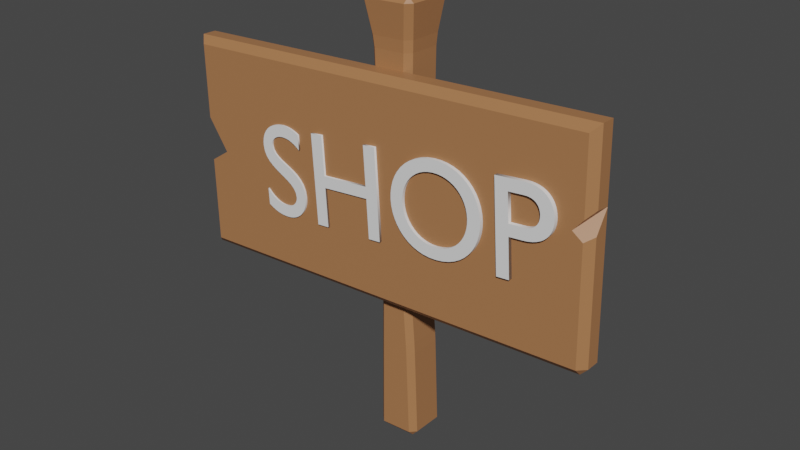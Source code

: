 # Source: Cedula.blend  (saved by Blender 3.0.42; exported with 4.5.12 LTS)
import bpy
from mathutils import Matrix  # noqa: F401  (used for matrix-valued properties, if any)

bpy.ops.wm.read_factory_settings(use_empty=True)
scene = bpy.context.scene
scene.name = 'Scene'

# ---- collections
col_collection = bpy.data.collections.new('Collection'); scene.collection.children.link(col_collection)

# ---- materials (node trees are filled in below, after node groups)
mat_material = bpy.data.materials.new('Material')
mat_material.alpha_threshold = 0.0
mat_material.use_transparent_shadow = False
mat_material.roughness = 0.5
mat_material.line_color = (0.0, 0.0, 0.0, 1.0)

# ---- material node trees
mat_material.use_nodes = True; mat_material.node_tree.nodes.clear()
_N = mat_material.node_tree.nodes; _L = mat_material.node_tree.links
n0 = _N.new('ShaderNodeOutputMaterial'); n0.name = 'Material Output'; n0.location = (300, 300)
n1 = _N.new('ShaderNodeBsdfPrincipled'); n1.name = 'Principled BSDF'; n1.location = (10, 300)
n1.distribution = 'GGX'
n1.subsurface_method = 'RANDOM_WALK_SKIN'
n1.inputs[0].default_value = (0.402, 0.1781, 0.0737, 1.0)
n1.inputs[3].default_value = 1.45
n1.inputs[27].default_value = (0.0, 0.0, 0.0, 1.0)
n1.inputs[28].default_value = 1.0
_L.new(n1.outputs[0], n0.inputs[0])
n0.is_active_output = True

# ---- world
world_world = bpy.data.worlds.new('World'); scene.world = world_world
world_world.use_nodes = True; world_world.node_tree.nodes.clear()
_N = world_world.node_tree.nodes; _L = world_world.node_tree.links
n0 = _N.new('ShaderNodeOutputWorld'); n0.name = 'World Output'; n0.location = (300, 300)
n1 = _N.new('ShaderNodeBackground'); n1.name = 'Background'; n1.location = (10, 300)
n1.inputs[0].default_value = (0.05088, 0.05088, 0.05088, 1.0)
_L.new(n1.outputs[0], n0.inputs[0])
n0.is_active_output = True
world_world.color = (0.05088, 0.05088, 0.05088)
world_world.use_sun_shadow = False
world_world.sun_shadow_jitter_overblur = 0.0

# ---- meshes
me_cube_001 = bpy.data.meshes.new('Cube.001')
me_cube_001.from_pydata([(-0.09933, -0.07331, 0.02669), (-0.07331, -0.07331, 0.0), (-0.07263, -0.1, 0.02669), (-0.09905, -0.126, 1.974), (-0.1033, -0.1033, 2.0), (-0.126, -0.09905, 1.974), (-0.07331, 0.07331, 0.0), (-0.09933, 0.07331, 0.02669), (-0.07263, 0.1, 0.02669), (-0.126, 0.09905, 1.974), (-0.1033, 0.1033, 2.0), (-0.09905, 0.126, 1.974), (0.07331, -0.07331, 0.0), (0.09945, -0.07331, 0.02669), (0.07275, -0.1, 0.02669), (0.126, -0.09905, 1.974), (0.1033, -0.1033, 2.0), (0.09905, -0.126, 1.974), (0.07331, 0.07331, 0.0), (0.07275, 0.1, 0.02669), (0.09945, 0.07331, 0.02669), (0.09905, 0.126, 1.974), (0.1033, 0.1033, 2.0), (0.126, 0.09905, 1.974), (-0.104, -0.07697, 1.826), (-0.09938, -0.07331, 1.773), (-0.07268, -0.1, 1.773), (-0.07697, -0.104, 1.826), (-0.104, 0.07697, 1.826), (-0.07697, 0.104, 1.826), (-0.07268, 0.1, 1.773), (-0.09938, 0.07331, 1.773), (0.07697, 0.104, 1.826), (0.104, 0.07697, 1.826), (0.0992, 0.07331, 1.773), (0.07249, 0.1, 1.773), (0.104, -0.07697, 1.826), (0.07697, -0.104, 1.826), (0.07249, -0.1, 1.773), (0.0992, -0.07331, 1.773), (-0.06436, 0.1, 0.3557), (-0.0913, 0.07331, 0.3462), (-0.08986, 0.07331, 0.3996), (-0.06269, 0.1, 0.4154), (0.09118, 0.07331, 0.4307), (0.06478, 0.1, 0.4159), (0.06295, 0.1, 0.4739), (0.08911, 0.07331, 0.4841), (0.06478, -0.1, 0.4159), (0.09118, -0.07331, 0.4307), (0.08911, -0.07331, 0.4841), (0.06295, -0.1, 0.4739), (-0.06436, -0.1, 0.3557), (-0.06269, -0.1, 0.4154), (-0.08986, -0.07331, 0.3996), (-0.0913, -0.07331, 0.3462), (-0.04589, -0.1, 0.9933), (-0.04458, -0.1, 1.069), (-0.0721, -0.07331, 1.084), (-0.0715, -0.07331, 1.031), (-0.04589, 0.1, 0.9933), (-0.0715, 0.07331, 1.031), (-0.0721, 0.07331, 1.084), (-0.04458, 0.1, 1.069), (0.06591, 0.07331, 0.8902), (0.0383, 0.1, 0.9055), (0.04061, 0.1, 0.9802), (0.06563, 0.07331, 0.9435), (0.0383, -0.1, 0.9055), (0.06591, -0.07331, 0.8902), (0.06563, -0.07331, 0.9435), (0.04061, -0.1, 0.9802), (-0.06651, -0.1, 1.506), (-0.09325, -0.07331, 1.507), (-0.09125, -0.07331, 1.454), (-0.06444, -0.1, 1.452), (-0.06444, 0.1, 1.452), (-0.09125, 0.07331, 1.454), (-0.09325, 0.07331, 1.507), (-0.06651, 0.1, 1.506), (0.08887, 0.07331, 1.444), (0.06221, 0.1, 1.446), (0.06424, 0.1, 1.499), (0.09091, 0.07331, 1.498), (0.06221, -0.1, 1.446), (0.08887, -0.07331, 1.444), (0.09091, -0.07331, 1.498), (0.06424, -0.1, 1.499)], [], [(22, 10, 4, 16), (20, 44, 49, 13), (73, 25, 31, 78), (24, 5, 9, 28), (14, 48, 52, 2), (8, 40, 45, 19), (79, 30, 35, 82), (43, 60, 65, 46), (83, 34, 39, 86), (87, 38, 26, 72), (6, 18, 12, 1), (29, 11, 21, 32), (33, 23, 15, 36), (37, 17, 3, 27), (47, 64, 69, 50), (54, 59, 61, 42), (51, 68, 56, 53), (58, 74, 77, 62), (71, 84, 75, 57), (67, 80, 85, 70), (63, 76, 81, 66), (0, 1, 2), (3, 4, 5), (6, 7, 8), (9, 10, 11), (12, 13, 14), (15, 16, 17), (18, 19, 20), (21, 22, 23), (24, 25, 26, 27), (28, 29, 30, 31), (32, 33, 34, 35), (36, 37, 38, 39), (40, 41, 42, 43), (44, 45, 46, 47), (48, 49, 50, 51), (52, 53, 54, 55), (56, 57, 58, 59), (60, 61, 62, 63), (64, 65, 66, 67), (68, 69, 70, 71), (72, 73, 74, 75), (76, 77, 78, 79), (80, 81, 82, 83), (84, 85, 86, 87), (6, 1, 0, 7), (27, 3, 5, 24), (4, 10, 9, 5), (40, 8, 7, 41), (18, 6, 8, 19), (10, 22, 21, 11), (44, 20, 19, 45), (12, 18, 20, 13), (22, 16, 15, 23), (48, 14, 13, 49), (1, 12, 14, 2), (16, 4, 3, 17), (72, 26, 25, 73), (11, 29, 28, 9), (23, 33, 32, 21), (17, 37, 36, 15), (37, 27, 26, 38), (33, 36, 39, 34), (29, 32, 35, 30), (24, 28, 31, 25), (60, 43, 42, 61), (64, 47, 46, 65), (68, 51, 50, 69), (2, 52, 55, 0), (54, 42, 41, 55), (43, 46, 45, 40), (47, 50, 49, 44), (51, 53, 52, 48), (53, 56, 59, 54), (76, 63, 62, 77), (80, 67, 66, 81), (84, 71, 70, 85), (58, 62, 61, 59), (63, 66, 65, 60), (67, 70, 69, 64), (71, 57, 56, 68), (57, 75, 74, 58), (30, 79, 78, 31), (34, 83, 82, 35), (38, 87, 86, 39), (73, 78, 77, 74), (79, 82, 81, 76), (83, 86, 85, 80), (87, 72, 75, 84), (0, 55, 41, 7)])
_uv = me_cube_001.uv_layers.new(name='UVMap')
_uv.uv.foreach_set('vector', [0.6507, 0.5257, 0.8493, 0.5257, 0.8493, 0.7243, 0.6507, 0.7243, 0.378, 0.5334, 0.4239, 0.5334, 0.4239, 0.7166, 0.378, 0.7166, 0.5675, 0.03371, 0.597, 0.03343, 0.597, 0.2168, 0.5675, 0.2191, 0.6033, 0.03143, 0.6217, 0.02736, 0.6217, 0.2226, 0.6033, 0.2186, 0.3782, 0.7838, 0.4235, 0.7862, 0.4231, 0.9636, 0.3785, 0.9662, 0.3785, 0.2838, 0.4231, 0.2864, 0.4235, 0.4638, 0.3782, 0.4662, 0.5677, 0.2881, 0.5971, 0.284, 0.5972, 0.466, 0.569, 0.4619, 0.4309, 0.2881, 0.5071, 0.3019, 0.5093, 0.4467, 0.4316, 0.4624, 0.5692, 0.5312, 0.5973, 0.5332, 0.5973, 0.7168, 0.5692, 0.7188, 0.569, 0.7881, 0.5972, 0.784, 0.5971, 0.966, 0.5677, 0.9619, 0.1584, 0.5334, 0.3416, 0.5334, 0.3416, 0.7166, 0.1584, 0.7166, 0.6033, 0.2814, 0.6217, 0.2774, 0.6217, 0.4726, 0.6033, 0.4686, 0.6033, 0.5314, 0.6217, 0.5274, 0.6217, 0.7226, 0.6033, 0.7186, 0.6033, 0.7814, 0.6217, 0.7774, 0.6217, 0.9726, 0.6033, 0.9686, 0.4321, 0.5332, 0.5108, 0.5277, 0.5108, 0.7223, 0.4321, 0.7168, 0.4302, 0.03346, 0.5079, 0.03431, 0.5078, 0.2231, 0.4302, 0.2168, 0.4316, 0.7876, 0.5093, 0.8033, 0.5071, 0.9481, 0.4309, 0.9619, 0.5146, 0.03432, 0.5612, 0.03386, 0.5611, 0.2195, 0.5144, 0.2231, 0.5185, 0.8014, 0.5634, 0.7899, 0.5617, 0.96, 0.5159, 0.9476, 0.5184, 0.5276, 0.564, 0.5309, 0.564, 0.7191, 0.5184, 0.7224, 0.5159, 0.3024, 0.5617, 0.29, 0.5634, 0.4601, 0.5185, 0.4486, 0.1258, 0.7166, 0.1584, 0.7166, 0.1592, 0.75, 0.6212, 0.0, 0.6245, 0.0254, 0.6217, 0.02736, 0.1584, 0.5334, 0.1258, 0.5334, 0.1592, 0.5, 0.6217, 0.2226, 0.6245, 0.2246, 0.6212, 0.25, 0.3416, 0.7166, 0.3743, 0.7166, 0.3409, 0.75, 0.6212, 0.75, 0.6245, 0.7754, 0.6217, 0.7774, 0.3416, 0.5334, 0.3409, 0.5, 0.3743, 0.5334, 0.6217, 0.4726, 0.6245, 0.4746, 0.6212, 0.5, 0.6, 1.0, 0.597, 0.9997, 0.5971, 0.966, 0.6, 0.9712, 0.6033, 0.2186, 0.6033, 0.2814, 0.5971, 0.284, 0.597, 0.2168, 0.6033, 0.4686, 0.6033, 0.5314, 0.5973, 0.5332, 0.5972, 0.466, 0.6033, 0.7186, 0.6033, 0.7814, 0.5972, 0.784, 0.5973, 0.7168, 0.4231, 0.2864, 0.4232, 0.2166, 0.4302, 0.2168, 0.4309, 0.2881, 0.4239, 0.5334, 0.4235, 0.4638, 0.4316, 0.4624, 0.4321, 0.5332, 0.4235, 0.7862, 0.4239, 0.7166, 0.4321, 0.7168, 0.4316, 0.7876, 0.4246, 0.0, 0.4269, 0.0, 0.4269, 0.03337, 0.4232, 0.03337, 0.5034, 4.223e-10, 0.5112, 4.657e-10, 0.5112, 0.0344, 0.5079, 0.03431, 0.5071, 0.3019, 0.5078, 0.2231, 0.5144, 0.2231, 0.5159, 0.3024, 0.5108, 0.5277, 0.5093, 0.4467, 0.5185, 0.4486, 0.5184, 0.5276, 0.5093, 0.8033, 0.5108, 0.7223, 0.5184, 0.7224, 0.5185, 0.8014, 0.5648, 0.9639, 0.5645, 0.9969, 0.5611, 0.9966, 0.5617, 0.96, 0.5617, 0.29, 0.5611, 0.2195, 0.5675, 0.2191, 0.5677, 0.2881, 0.564, 0.5309, 0.5634, 0.4601, 0.569, 0.4619, 0.5692, 0.5312, 0.5634, 0.7899, 0.564, 0.7191, 0.5692, 0.7188, 0.569, 0.7881, 0.1584, 0.5334, 0.1584, 0.7166, 0.125, 0.7166, 0.125, 0.5334, 0.6028, 0.0, 0.6212, 0.0, 0.6217, 0.02736, 0.6033, 0.03143, 0.625, 0.02567, 0.625, 0.2243, 0.6217, 0.2226, 0.6217, 0.02736, 0.4231, 0.2864, 0.3785, 0.2838, 0.3787, 0.2166, 0.4232, 0.2166, 0.3416, 0.5334, 0.1584, 0.5334, 0.1592, 0.5, 0.3409, 0.5, 0.625, 0.2757, 0.625, 0.4743, 0.6217, 0.4726, 0.6217, 0.2774, 0.4239, 0.5334, 0.378, 0.5334, 0.3782, 0.4662, 0.4235, 0.4638, 0.3416, 0.7166, 0.3416, 0.5334, 0.378, 0.5334, 0.378, 0.7166, 0.6507, 0.5257, 0.6507, 0.7243, 0.6217, 0.7226, 0.6217, 0.5274, 0.4235, 0.7862, 0.3782, 0.7838, 0.378, 0.7166, 0.4239, 0.7166, 0.1584, 0.7166, 0.3416, 0.7166, 0.3409, 0.75, 0.1592, 0.75, 0.625, 0.7757, 0.625, 0.9743, 0.6217, 0.9726, 0.6217, 0.7774, 0.5677, 0.9619, 0.5971, 0.966, 0.597, 0.9997, 0.5675, 0.9972, 0.6217, 0.2774, 0.6033, 0.2814, 0.6033, 0.2186, 0.6217, 0.2226, 0.6217, 0.5274, 0.6033, 0.5314, 0.6033, 0.4686, 0.6217, 0.4726, 0.6217, 0.7774, 0.6033, 0.7814, 0.6033, 0.7186, 0.6217, 0.7226, 0.6033, 0.7814, 0.6033, 0.9686, 0.5971, 0.966, 0.5972, 0.784, 0.6033, 0.5314, 0.6033, 0.7186, 0.5973, 0.7168, 0.5973, 0.5332, 0.6033, 0.2814, 0.6033, 0.4686, 0.5972, 0.466, 0.5971, 0.284, 0.6033, 0.03143, 0.6033, 0.2186, 0.597, 0.2168, 0.597, 0.03343, 0.5071, 0.3019, 0.4309, 0.2881, 0.4302, 0.2168, 0.5078, 0.2231, 0.5108, 0.5277, 0.4321, 0.5332, 0.4316, 0.4624, 0.5093, 0.4467, 0.5093, 0.8033, 0.4316, 0.7876, 0.4321, 0.7168, 0.5108, 0.7223, 0.3788, 0.0, 0.4246, 0.0, 0.4232, 0.03337, 0.3787, 0.03337, 0.4302, 0.03346, 0.4302, 0.2168, 0.4232, 0.2166, 0.4232, 0.03337, 0.4309, 0.2881, 0.4316, 0.4624, 0.4235, 0.4638, 0.4231, 0.2864, 0.4321, 0.5332, 0.4321, 0.7168, 0.4239, 0.7166, 0.4239, 0.5334, 0.4316, 0.7876, 0.4309, 0.9619, 0.4231, 0.9636, 0.4235, 0.7862, 0.4322, 2.941e-11, 0.5034, 4.223e-10, 0.5079, 0.03431, 0.4302, 0.03346, 0.5617, 0.29, 0.5159, 0.3024, 0.5144, 0.2231, 0.5611, 0.2195, 0.564, 0.5309, 0.5184, 0.5276, 0.5185, 0.4486, 0.5634, 0.4601, 0.5634, 0.7899, 0.5185, 0.8014, 0.5184, 0.7224, 0.564, 0.7191, 0.5146, 0.03432, 0.5144, 0.2231, 0.5078, 0.2231, 0.5079, 0.03431, 0.5159, 0.3024, 0.5185, 0.4486, 0.5093, 0.4467, 0.5071, 0.3019, 0.5184, 0.5276, 0.5184, 0.7224, 0.5108, 0.7223, 0.5108, 0.5277, 0.5185, 0.8014, 0.5159, 0.9476, 0.5071, 0.9481, 0.5093, 0.8033, 0.5159, 0.9476, 0.5617, 0.96, 0.5611, 0.9966, 0.5144, 0.9926, 0.5971, 0.284, 0.5677, 0.2881, 0.5675, 0.2191, 0.597, 0.2168, 0.5973, 0.5332, 0.5692, 0.5312, 0.569, 0.4619, 0.5972, 0.466, 0.5972, 0.784, 0.569, 0.7881, 0.5692, 0.7188, 0.5973, 0.7168, 0.5675, 0.03371, 0.5675, 0.2191, 0.5611, 0.2195, 0.5612, 0.03386, 0.5677, 0.2881, 0.569, 0.4619, 0.5634, 0.4601, 0.5617, 0.29, 0.5692, 0.5312, 0.5692, 0.7188, 0.564, 0.7191, 0.564, 0.5309, 0.569, 0.7881, 0.5677, 0.9619, 0.5617, 0.96, 0.5634, 0.7899, 0.3787, 0.03337, 0.4232, 0.03337, 0.4232, 0.2166, 0.3787, 0.2166])
me_cube_001.materials.append(mat_material)
me_cube_001.update()
me_cube_002 = bpy.data.meshes.new('Cube.002')
me_cube_002.from_pydata([(-1.0, -0.1, -0.3), (-1.0, -0.1, 0.7), (1.0, -0.1, 0.7), (-0.9663, -0.2, -0.2663), (-1.0, -0.1663, -0.3), (-0.9663, -0.2, 0.6663), (-1.0, -0.1663, 0.7), (0.9663, -0.1663, -0.3), (1.0, -0.1663, -0.2663), (0.9663, -0.2, -0.2663), (0.9663, -0.2, 0.6663), (1.0, -0.1663, 0.7), (1.0, -0.1, -0.2663), (0.9663, -0.1, -0.3), (0.9194, -0.2, 0.2933), (0.9663, -0.2, 0.2565), (0.9663, -0.2, 0.3446), (0.9987, -0.1, 0.3699), (1.0, -0.1, 0.3689), (1.0, -0.1, 0.3713), (1.0, -0.1663, 0.2768), (1.0, -0.1663, 0.378), (-0.8721, -0.2, 0.1851), (-0.9663, -0.2, 0.1275), (-0.9663, -0.2, 0.3307), (-0.8309, -0.1, 0.2035), (-1.0, -0.1, 0.1001), (-1.0, -0.1, 0.4648), (-1.0, -0.1663, 0.1046), (-1.0, -0.1663, 0.4104)], [], [(14, 16, 10, 5, 24, 22, 23, 3, 9, 15), (25, 27, 1, 2, 19, 17, 18, 12, 13, 0, 26), (2, 1, 6, 11), (29, 6, 1, 27), (0, 4, 28, 26), (19, 2, 11, 21), (20, 8, 12, 18), (7, 8, 9), (24, 5, 6, 29), (4, 3, 23, 28), (7, 13, 12, 8), (15, 9, 8, 20), (21, 11, 10, 16), (4, 7, 9, 3), (11, 6, 5, 10), (0, 13, 7, 4), (21, 16, 14, 17, 19), (20, 18, 17, 14, 15), (23, 22, 25, 26, 28), (29, 27, 25, 22, 24)])
me_cube_002.polygons.foreach_set('material_index', [0, 0, 0, 0, 0, 0, 0, 0, 0, 0, 0, 0, 0, 0, 0, 0, 1, 1, 1, 1])
_uv = me_cube_002.uv_layers.new(name='UVMap')
_uv.uv.foreach_set('vector', [0.5233, 0.7601, 0.5361, 0.7542, 0.6166, 0.7542, 0.6166, 0.9958, 0.5327, 0.9958, 0.4963, 0.984, 0.4819, 0.9958, 0.3834, 0.9958, 0.3834, 0.7542, 0.5141, 0.7542, 0.5009, 0.2711, 0.5662, 0.25, 0.625, 0.25, 0.625, 0.5, 0.5428, 0.5, 0.5425, 0.4998, 0.5422, 0.5, 0.3834, 0.5, 0.375, 0.4958, 0.375, 0.25, 0.475, 0.25, 0.625, 0.5, 0.875, 0.5, 0.875, 0.6658, 0.625, 0.6658, 0.5526, 0.08421, 0.625, 0.08421, 0.625, 0.25, 0.5662, 0.25, 0.375, 0.25, 0.375, 0.08421, 0.4761, 0.08421, 0.475, 0.25, 0.5428, 0.5, 0.625, 0.5, 0.625, 0.6658, 0.5445, 0.6658, 0.5192, 0.6658, 0.3834, 0.6658, 0.3834, 0.5, 0.5422, 0.5, 0.375, 0.7542, 0.3834, 0.75, 0.3834, 0.7542, 0.5327, 0.9958, 0.6166, 0.9958, 0.625, 1.0, 0.5526, 1.0, 0.375, 1.0, 0.3834, 0.9958, 0.4819, 0.9958, 0.4761, 1.0, 0.3708, 0.6658, 0.3708, 0.5, 0.3834, 0.5, 0.3834, 0.6658, 0.5141, 0.7542, 0.3834, 0.7542, 0.3834, 0.6658, 0.5192, 0.6658, 0.5445, 0.6658, 0.625, 0.6658, 0.6166, 0.7542, 0.5361, 0.7542, 0.375, 1.0, 0.375, 0.7542, 0.3834, 0.7542, 0.3834, 0.9958, 0.625, 0.75, 0.625, 1.0, 0.6166, 0.9958, 0.6166, 0.7542, 0.125, 0.5, 0.3708, 0.5, 0.3708, 0.6658, 0.125, 0.6658, 0.3817, 0.07591, 0.3808, 0.06869, 0.375, 0.06227, 0.375, 0.08088, 0.3752, 0.08105, 0.1335, 0.6806, 0.1252, 0.6691, 0.125, 0.6691, 0.125, 0.6877, 0.1324, 0.687, 0.5357, 0.7374, 0.5413, 0.75, 0.5551, 0.75, 0.545, 0.7274, 0.5375, 0.731, 0.5439, 0.7826, 0.5526, 0.7888, 0.5551, 0.75, 0.5413, 0.75, 0.54, 0.7716])
me_cube_002.materials.append(mat_material)
me_cube_002.update()

# ---- curves / text
txt_text = bpy.data.curves.new('Text', 'FONT')
txt_text.dimensions = '2D'
txt_text.body = 'SHOP'
txt_text.extrude = 0.03

# ---- objects
ob_cube = bpy.data.objects.new('Cube', me_cube_001)
ob_cube_001 = bpy.data.objects.new('Cube.001', me_cube_002)
ob_text = bpy.data.objects.new('Text', txt_text)

# ---- transforms, parenting, visibility, modifiers, constraints
ob_cube.location = (-0.02023, 0.01393, -0.05323)
ob_cube.rotation_euler = (-0.02826, -0.04276, 0.01013)
ob_cube_001.location = (-0.07112, 0.04168, 0.9453)
ob_cube_001.rotation_euler = (-0.02826, -0.04276, 0.01013)
ob_text.location = (-0.7, -0.1544, 0.8924)
ob_text.rotation_euler = (1.542, -0.08723, 0.002543)
ob_text.scale = (0.6, 0.6, 0.6)

# ---- collection membership
col_collection.objects.link(ob_cube)
col_collection.objects.link(ob_cube_001)
col_collection.objects.link(ob_text)

# ---- scene / render settings (as saved in the file)
scene.frame_start = 1; scene.frame_end = 250; scene.frame_set(1)
scene.render.engine = 'BLENDER_EEVEE_NEXT'
scene.cycles.sampling_pattern = 'TABULATED_SOBOL'
scene.cycles.use_light_tree = False
scene.view_settings.view_transform = 'Filmic'
bpy.context.view_layer.update()

# ---- added for rendering (the .blend has no active camera and no usable light): camera, sun
cam_auto = bpy.data.cameras.new('AutoCamera')
cam_auto.lens = 50.0
cam_auto.sensor_width = 36.0
cam_auto.clip_end = 1000.0
ob_auto_camera = bpy.data.objects.new('AutoCamera', cam_auto)
scene.collection.objects.link(ob_auto_camera)
ob_auto_camera.location = (2.59845, -3.20214, 3.08693)
ob_auto_camera.rotation_euler = (1.09748, -7.21219e-08, 0.694738)
scene.camera = ob_auto_camera
light_auto_sun = bpy.data.lights.new('AutoSun', 'SUN')
light_auto_sun.energy = 3.0
light_auto_sun.angle = 0.0523599
ob_auto_sun = bpy.data.objects.new('AutoSun', light_auto_sun)
scene.collection.objects.link(ob_auto_sun)
ob_auto_sun.rotation_euler = (0.872665, 0.174533, 0.523599)
bpy.context.view_layer.update()

